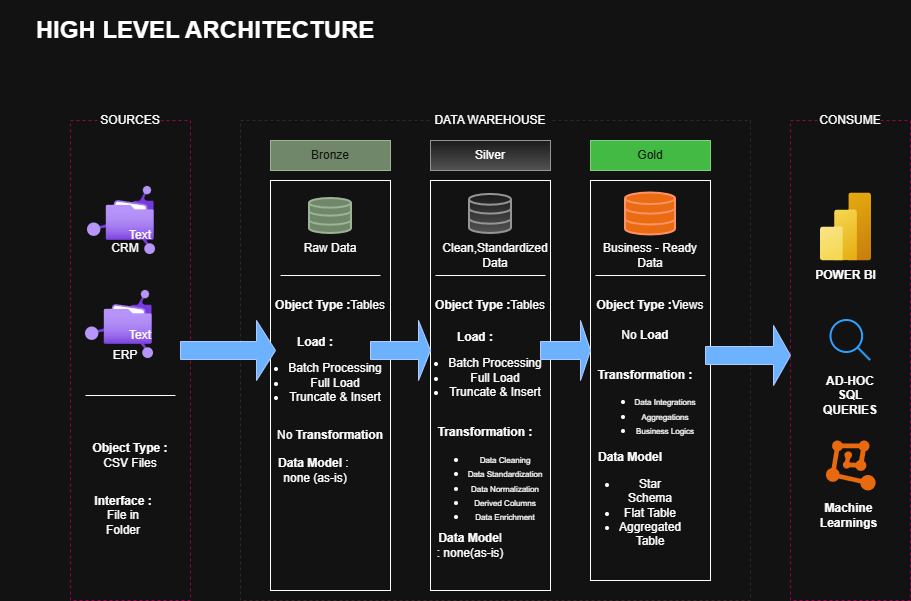

The diagram above was exported from draw.io. Its source (the exported page's mxGraphModel, read from the mxfile embedded in the PNG):
<mxGraphModel dx="1013" dy="626" grid="1" gridSize="10" guides="1" tooltips="1" connect="1" arrows="1" fold="1" page="1" pageScale="1" pageWidth="850" pageHeight="1100" math="0" shadow="0">
  <root>
    <mxCell id="0" />
    <mxCell id="1" parent="0" />
    <mxCell id="h-nsm5EDUl1Tiv8iZgBH-3" parent="1" style="rounded=0;whiteSpace=wrap;html=1;fontStyle=1;fontSize=24;strokeColor=none;" value="HIGH LEVEL ARCHITECTURE" vertex="1">
      <mxGeometry height="60" width="410" x="10" y="330" as="geometry" />
    </mxCell>
    <mxCell id="h-nsm5EDUl1Tiv8iZgBH-4" parent="1" style="rounded=0;whiteSpace=wrap;html=1;fillColor=none;dashed=1;strokeColor=light-dark(#000000,#99004D);" value="" vertex="1">
      <mxGeometry height="480" width="120" x="80" y="450" as="geometry" />
    </mxCell>
    <mxCell id="h-nsm5EDUl1Tiv8iZgBH-5" parent="1" style="rounded=0;whiteSpace=wrap;html=1;strokeColor=none;" value="SOURCES" vertex="1">
      <mxGeometry height="60" width="60" x="110" y="420" as="geometry" />
    </mxCell>
    <mxCell id="h-nsm5EDUl1Tiv8iZgBH-6" parent="1" style="rounded=0;whiteSpace=wrap;html=1;fillColor=none;dashed=1;strokeColor=light-dark(#000000, #372525);" value="" vertex="1">
      <mxGeometry height="480" width="510" x="250" y="450" as="geometry" />
    </mxCell>
    <mxCell id="h-nsm5EDUl1Tiv8iZgBH-12" parent="1" style="rounded=0;whiteSpace=wrap;html=1;strokeColor=none;" value="DATA WAREHOUSE" vertex="1">
      <mxGeometry height="60" width="120" x="440" y="420" as="geometry" />
    </mxCell>
    <mxCell id="h-nsm5EDUl1Tiv8iZgBH-10" parent="1" style="rounded=0;whiteSpace=wrap;html=1;fillColor=none;dashed=1;strokeColor=light-dark(#000000,#99004D);" value="" vertex="1">
      <mxGeometry height="480" width="120" x="800" y="450" as="geometry" />
    </mxCell>
    <mxCell id="h-nsm5EDUl1Tiv8iZgBH-13" parent="1" style="rounded=0;whiteSpace=wrap;html=1;strokeColor=none;" value="CONSUME" vertex="1">
      <mxGeometry height="60" width="60" x="830" y="420" as="geometry" />
    </mxCell>
    <mxCell id="h-nsm5EDUl1Tiv8iZgBH-14" parent="1" style="image;aspect=fixed;html=1;points=[];align=center;fontSize=12;image=img/lib/azure2/other/Managed_File_Shares.svg;" value="" vertex="1">
      <mxGeometry height="68" width="68" x="97" y="516" as="geometry" />
    </mxCell>
    <mxCell id="h-nsm5EDUl1Tiv8iZgBH-15" parent="1" style="text;html=1;whiteSpace=wrap;strokeColor=none;fillColor=none;align=center;verticalAlign=middle;rounded=0;" value="Text" vertex="1">
      <mxGeometry height="30" width="60" x="120" y="550" as="geometry" />
    </mxCell>
    <mxCell id="h-nsm5EDUl1Tiv8iZgBH-16" parent="1" style="line;strokeWidth=1;html=1;perimeter=backbonePerimeter;points=[];outlineConnect=0;fontSize=1;" value="" vertex="1">
      <mxGeometry height="10" width="90" x="95" y="720" as="geometry" />
    </mxCell>
    <mxCell id="h-nsm5EDUl1Tiv8iZgBH-17" parent="1" style="rounded=0;whiteSpace=wrap;html=1;strokeColor=default;fillColor=none;" value="" vertex="1">
      <mxGeometry height="410" width="120" x="280" y="510" as="geometry" />
    </mxCell>
    <mxCell id="h-nsm5EDUl1Tiv8iZgBH-20" parent="1" style="image;aspect=fixed;html=1;points=[];align=center;fontSize=12;image=img/lib/azure2/other/Managed_File_Shares.svg;" value="" vertex="1">
      <mxGeometry height="68" width="68" x="95" y="620" as="geometry" />
    </mxCell>
    <mxCell id="h-nsm5EDUl1Tiv8iZgBH-21" parent="1" style="text;html=1;whiteSpace=wrap;strokeColor=none;fillColor=none;align=center;verticalAlign=middle;rounded=0;" value="Text" vertex="1">
      <mxGeometry height="30" width="60" x="120" y="650" as="geometry" />
    </mxCell>
    <mxCell id="h-nsm5EDUl1Tiv8iZgBH-24" parent="1" style="text;html=1;whiteSpace=wrap;strokeColor=none;fillColor=none;align=center;verticalAlign=middle;rounded=0;" value="CRM" vertex="1">
      <mxGeometry height="30" width="60" x="105" y="563" as="geometry" />
    </mxCell>
    <mxCell id="h-nsm5EDUl1Tiv8iZgBH-25" parent="1" style="text;html=1;whiteSpace=wrap;strokeColor=none;fillColor=none;align=center;verticalAlign=middle;rounded=0;" value="ERP" vertex="1">
      <mxGeometry height="30" width="60" x="105" y="670" as="geometry" />
    </mxCell>
    <mxCell id="h-nsm5EDUl1Tiv8iZgBH-26" parent="1" style="text;html=1;whiteSpace=wrap;strokeColor=none;fillColor=none;align=center;verticalAlign=middle;rounded=0;" value="&lt;b&gt;Object Type : &lt;/b&gt;CSV Files" vertex="1">
      <mxGeometry height="30" width="100" x="90" y="770" as="geometry" />
    </mxCell>
    <mxCell id="h-nsm5EDUl1Tiv8iZgBH-28" parent="1" style="text;html=1;whiteSpace=wrap;strokeColor=none;fillColor=none;align=center;verticalAlign=middle;rounded=0;" value="&lt;b&gt;Interface :&lt;/b&gt;&lt;div&gt;File in Folder&lt;/div&gt;" vertex="1">
      <mxGeometry height="30" width="60" x="103" y="830" as="geometry" />
    </mxCell>
    <mxCell id="h-nsm5EDUl1Tiv8iZgBH-29" parent="1" style="rounded=0;whiteSpace=wrap;html=1;fillColor=#6d8764;fontColor=#ffffff;strokeColor=#3A5431;" value="Bronze" vertex="1">
      <mxGeometry height="30" width="120" x="280" y="470" as="geometry" />
    </mxCell>
    <mxCell id="h-nsm5EDUl1Tiv8iZgBH-30" parent="1" style="html=1;verticalLabelPosition=bottom;align=center;labelBackgroundColor=#ffffff;verticalAlign=top;strokeWidth=2;strokeColor=#3A5431;shadow=0;dashed=0;shape=mxgraph.ios7.icons.data;fillColor=#6d8764;fontColor=#ffffff;" value="" vertex="1">
      <mxGeometry height="35" width="42" x="319" y="528" as="geometry" />
    </mxCell>
    <mxCell id="h-nsm5EDUl1Tiv8iZgBH-31" parent="1" style="text;html=1;whiteSpace=wrap;strokeColor=none;fillColor=none;align=center;verticalAlign=middle;rounded=0;" value="Raw Data" vertex="1">
      <mxGeometry height="30" width="60" x="310" y="563" as="geometry" />
    </mxCell>
    <mxCell id="h-nsm5EDUl1Tiv8iZgBH-32" parent="1" style="line;strokeWidth=1;html=1;perimeter=backbonePerimeter;points=[];outlineConnect=0;" value="" vertex="1">
      <mxGeometry height="10" width="100" x="290" y="600" as="geometry" />
    </mxCell>
    <mxCell id="h-nsm5EDUl1Tiv8iZgBH-35" parent="1" style="text;html=1;whiteSpace=wrap;strokeColor=none;fillColor=none;align=center;verticalAlign=middle;rounded=0;autosize=1;resizable=0;" value="&lt;b&gt;Object Type :&lt;/b&gt;&lt;span style=&quot;background-color: transparent; color: light-dark(rgb(0, 0, 0), rgb(255, 255, 255));&quot;&gt;Tables&lt;/span&gt;" vertex="1">
      <mxGeometry height="30" width="130" x="275" y="620" as="geometry" />
    </mxCell>
    <mxCell id="h-nsm5EDUl1Tiv8iZgBH-37" parent="1" style="text;html=1;whiteSpace=wrap;strokeColor=none;fillColor=none;align=center;verticalAlign=middle;rounded=0;autosize=1;resizable=0;" value="&lt;b&gt;Load :&lt;/b&gt;&lt;div&gt;&lt;ul&gt;&lt;li&gt;Batch Processing&lt;/li&gt;&lt;li&gt;Full Load&lt;/li&gt;&lt;li&gt;Truncate &amp;amp; Insert&lt;/li&gt;&lt;/ul&gt;&lt;/div&gt;" vertex="1">
      <mxGeometry height="100" width="160" x="245" y="655" as="geometry" />
    </mxCell>
    <mxCell id="h-nsm5EDUl1Tiv8iZgBH-39" parent="1" style="text;html=1;whiteSpace=wrap;strokeColor=none;fillColor=none;align=center;verticalAlign=middle;rounded=0;autosize=1;resizable=0;" value="No &lt;b&gt;Transformation&lt;/b&gt;" vertex="1">
      <mxGeometry height="30" width="130" x="275" y="750" as="geometry" />
    </mxCell>
    <mxCell id="h-nsm5EDUl1Tiv8iZgBH-40" parent="1" style="text;html=1;whiteSpace=wrap;strokeColor=none;fillColor=none;align=center;verticalAlign=middle;rounded=0;autosize=1;resizable=0;" value="&lt;b&gt;Data Model &lt;/b&gt;:&amp;nbsp;&lt;div&gt;none (as-is)&lt;/div&gt;" vertex="1">
      <mxGeometry height="40" width="100" x="275" y="780" as="geometry" />
    </mxCell>
    <mxCell id="h-nsm5EDUl1Tiv8iZgBH-41" parent="1" style="rounded=0;whiteSpace=wrap;html=1;" value="" vertex="1">
      <mxGeometry height="410" width="120" x="440" y="510" as="geometry" />
    </mxCell>
    <mxCell id="h-nsm5EDUl1Tiv8iZgBH-43" parent="1" style="rounded=0;whiteSpace=wrap;html=1;fillColor=#f5f5f5;gradientColor=#b3b3b3;strokeColor=#666666;" value="Silver&lt;div&gt;&lt;/div&gt;" vertex="1">
      <mxGeometry height="30" width="120" x="440" y="470" as="geometry" />
    </mxCell>
    <mxCell id="h-nsm5EDUl1Tiv8iZgBH-46" parent="1" style="html=1;verticalLabelPosition=bottom;align=center;labelBackgroundColor=#ffffff;verticalAlign=top;strokeWidth=2;strokeColor=#666666;shadow=0;dashed=0;shape=mxgraph.ios7.icons.data;fillColor=#f5f5f5;gradientColor=#b3b3b3;" value="" vertex="1">
      <mxGeometry height="39.05" width="42" x="479" y="523.95" as="geometry" />
    </mxCell>
    <mxCell id="h-nsm5EDUl1Tiv8iZgBH-47" parent="1" style="text;html=1;whiteSpace=wrap;strokeColor=none;fillColor=none;align=center;verticalAlign=middle;rounded=0;" value="Clean,Standardized Data" vertex="1">
      <mxGeometry height="30" width="60" x="475" y="570" as="geometry" />
    </mxCell>
    <mxCell id="h-nsm5EDUl1Tiv8iZgBH-48" parent="1" style="line;strokeWidth=1;html=1;perimeter=backbonePerimeter;points=[];outlineConnect=0;" value="" vertex="1">
      <mxGeometry height="10" width="110" x="445" y="600" as="geometry" />
    </mxCell>
    <mxCell id="h-nsm5EDUl1Tiv8iZgBH-50" parent="1" style="text;html=1;whiteSpace=wrap;strokeColor=none;fillColor=none;align=center;verticalAlign=middle;rounded=0;autosize=1;resizable=0;" value="&lt;b&gt;Object Type :&lt;/b&gt;&lt;span style=&quot;background-color: transparent; color: light-dark(rgb(0, 0, 0), rgb(255, 255, 255));&quot;&gt;Tables&lt;/span&gt;" vertex="1">
      <mxGeometry height="30" width="130" x="435" y="620" as="geometry" />
    </mxCell>
    <mxCell id="h-nsm5EDUl1Tiv8iZgBH-51" parent="1" style="text;html=1;whiteSpace=wrap;strokeColor=none;fillColor=none;align=center;verticalAlign=middle;rounded=0;autosize=1;resizable=0;" value="&lt;div style=&quot;&quot;&gt;&lt;b style=&quot;background-color: transparent; color: light-dark(rgb(0, 0, 0), rgb(255, 255, 255));&quot;&gt;Load :&lt;/b&gt;&lt;/div&gt;&lt;div&gt;&lt;ul&gt;&lt;li style=&quot;&quot;&gt;Batch Processing&lt;/li&gt;&lt;li style=&quot;&quot;&gt;Full Load&lt;/li&gt;&lt;li style=&quot;&quot;&gt;Truncate &amp;amp; Insert&lt;/li&gt;&lt;/ul&gt;&lt;/div&gt;" vertex="1">
      <mxGeometry height="100" width="160" x="405" y="650" as="geometry" />
    </mxCell>
    <mxCell id="h-nsm5EDUl1Tiv8iZgBH-52" parent="1" style="text;html=1;whiteSpace=wrap;strokeColor=none;fillColor=none;align=center;verticalAlign=middle;rounded=0;autosize=1;resizable=0;" value="&lt;b&gt;Transformation :&lt;/b&gt;&lt;div&gt;&lt;ul&gt;&lt;li&gt;&lt;font style=&quot;font-size: 8px;&quot;&gt;Data Cleaning&lt;/font&gt;&lt;/li&gt;&lt;li&gt;&lt;font style=&quot;font-size: 8px;&quot;&gt;Data Standardization&lt;/font&gt;&lt;/li&gt;&lt;li&gt;&lt;font style=&quot;font-size: 8px;&quot;&gt;Data Normalization&lt;/font&gt;&lt;/li&gt;&lt;li&gt;&lt;font style=&quot;font-size: 8px;&quot;&gt;Derived Columns&lt;/font&gt;&lt;/li&gt;&lt;li&gt;&lt;font style=&quot;font-size: 8px;&quot;&gt;Data Enrichment&lt;/font&gt;&lt;/li&gt;&lt;/ul&gt;&lt;/div&gt;" vertex="1">
      <mxGeometry height="120" width="140" x="425" y="750" as="geometry" />
    </mxCell>
    <mxCell id="h-nsm5EDUl1Tiv8iZgBH-53" parent="1" style="text;html=1;whiteSpace=wrap;strokeColor=none;fillColor=none;align=center;verticalAlign=middle;rounded=0;" value="&lt;b&gt;Data Mode&lt;/b&gt;l : none(as-is)" vertex="1">
      <mxGeometry height="30" width="70" x="445" y="860" as="geometry" />
    </mxCell>
    <mxCell id="h-nsm5EDUl1Tiv8iZgBH-56" parent="1" style="rounded=0;whiteSpace=wrap;html=1;" value="" vertex="1">
      <mxGeometry height="400" width="120" x="600" y="510" as="geometry" />
    </mxCell>
    <mxCell id="h-nsm5EDUl1Tiv8iZgBH-57" parent="1" style="rounded=0;whiteSpace=wrap;html=1;fillColor=#008a00;strokeColor=#005700;fontColor=#ffffff;" value="Gold" vertex="1">
      <mxGeometry height="30" width="120" x="600" y="470" as="geometry" />
    </mxCell>
    <mxCell id="h-nsm5EDUl1Tiv8iZgBH-59" parent="1" style="html=1;verticalLabelPosition=bottom;align=center;labelBackgroundColor=#ffffff;verticalAlign=top;strokeWidth=2;strokeColor=#C73500;shadow=0;dashed=0;shape=mxgraph.ios7.icons.data;fillColor=#fa6800;fontColor=#000000;" value="" vertex="1">
      <mxGeometry height="42" width="50" x="635" y="522.48" as="geometry" />
    </mxCell>
    <mxCell id="h-nsm5EDUl1Tiv8iZgBH-60" parent="1" style="text;html=1;whiteSpace=wrap;strokeColor=none;fillColor=none;align=center;verticalAlign=middle;rounded=0;" value="Business - Ready Data" vertex="1">
      <mxGeometry height="30" width="100" x="610" y="570" as="geometry" />
    </mxCell>
    <mxCell id="h-nsm5EDUl1Tiv8iZgBH-61" parent="1" style="line;strokeWidth=1;html=1;perimeter=backbonePerimeter;points=[];outlineConnect=0;" value="" vertex="1">
      <mxGeometry height="10" width="110" x="605" y="600" as="geometry" />
    </mxCell>
    <mxCell id="h-nsm5EDUl1Tiv8iZgBH-62" parent="1" style="text;html=1;whiteSpace=wrap;strokeColor=none;fillColor=none;align=center;verticalAlign=middle;rounded=0;autosize=1;resizable=0;" value="&lt;b&gt;Object Type :&lt;/b&gt;Views" vertex="1">
      <mxGeometry height="30" width="130" x="595" y="620" as="geometry" />
    </mxCell>
    <mxCell id="h-nsm5EDUl1Tiv8iZgBH-64" parent="1" style="text;html=1;whiteSpace=wrap;strokeColor=none;fillColor=none;align=center;verticalAlign=middle;rounded=0;" value="No&lt;b&gt; Load&lt;/b&gt;" vertex="1">
      <mxGeometry height="30" width="60" x="625" y="650" as="geometry" />
    </mxCell>
    <mxCell id="h-nsm5EDUl1Tiv8iZgBH-65" parent="1" style="text;html=1;whiteSpace=wrap;strokeColor=none;fillColor=none;align=center;verticalAlign=middle;rounded=0;autosize=1;resizable=0;" value="&lt;b&gt;Transformation :&lt;/b&gt;&lt;div&gt;&lt;ul&gt;&lt;li&gt;&lt;font style=&quot;font-size: 8px;&quot;&gt;Data Integrations&lt;/font&gt;&lt;/li&gt;&lt;li&gt;&lt;font style=&quot;font-size: 8px;&quot;&gt;Aggregations&lt;/font&gt;&lt;/li&gt;&lt;li&gt;&lt;font style=&quot;font-size: 8px;&quot;&gt;Business Logics&lt;/font&gt;&lt;/li&gt;&lt;/ul&gt;&lt;/div&gt;" vertex="1">
      <mxGeometry height="100" width="120" x="595" y="688" as="geometry" />
    </mxCell>
    <mxCell id="h-nsm5EDUl1Tiv8iZgBH-67" parent="1" style="text;html=1;whiteSpace=wrap;strokeColor=none;fillColor=none;align=center;verticalAlign=middle;rounded=0;" value="&lt;b&gt;Data Model&lt;/b&gt;&lt;div&gt;&lt;ul&gt;&lt;li&gt;Star Schema&lt;/li&gt;&lt;li&gt;Flat Table&lt;/li&gt;&lt;li&gt;Aggregated Table&lt;/li&gt;&lt;/ul&gt;&lt;/div&gt;" vertex="1">
      <mxGeometry height="30" width="60" x="610" y="820" as="geometry" />
    </mxCell>
    <mxCell id="h-nsm5EDUl1Tiv8iZgBH-68" parent="1" style="image;aspect=fixed;html=1;points=[];align=center;fontSize=12;image=img/lib/azure2/analytics/Power_BI_Embedded.svg;" value="" vertex="1">
      <mxGeometry height="68" width="51" x="830" y="522.48" as="geometry" />
    </mxCell>
    <mxCell id="h-nsm5EDUl1Tiv8iZgBH-69" parent="1" style="text;html=1;whiteSpace=wrap;strokeColor=none;fillColor=none;align=center;verticalAlign=middle;rounded=0;" value="&lt;b&gt;POWER BI&lt;/b&gt;" vertex="1">
      <mxGeometry height="30" width="74.5" x="818.25" y="590" as="geometry" />
    </mxCell>
    <mxCell id="h-nsm5EDUl1Tiv8iZgBH-70" parent="1" style="html=1;verticalLabelPosition=bottom;align=center;labelBackgroundColor=#ffffff;verticalAlign=top;strokeWidth=2;strokeColor=#0080F0;shadow=0;dashed=0;shape=mxgraph.ios7.icons.looking_glass;" value="" vertex="1">
      <mxGeometry height="40" width="39.5" x="840.5" y="650" as="geometry" />
    </mxCell>
    <mxCell id="h-nsm5EDUl1Tiv8iZgBH-71" parent="1" style="text;html=1;whiteSpace=wrap;strokeColor=none;fillColor=none;align=center;verticalAlign=middle;rounded=0;" value="&lt;b&gt;AD-HOC&lt;/b&gt;&lt;div&gt;&lt;b&gt;SQL QUERIES&lt;/b&gt;&lt;/div&gt;" vertex="1">
      <mxGeometry height="30" width="60" x="830" y="710" as="geometry" />
    </mxCell>
    <mxCell id="h-nsm5EDUl1Tiv8iZgBH-72" parent="1" style="points=[];aspect=fixed;html=1;align=center;shadow=0;dashed=0;fillColor=#FF6A00;strokeColor=none;shape=mxgraph.alibaba_cloud.machine_learning;" value="" vertex="1">
      <mxGeometry height="50.099999999999994" width="49.8" x="835.35" y="769.9" as="geometry" />
    </mxCell>
    <mxCell id="h-nsm5EDUl1Tiv8iZgBH-73" parent="1" style="text;html=1;whiteSpace=wrap;strokeColor=none;fillColor=none;align=center;verticalAlign=middle;rounded=0;" value="&lt;b&gt;Machine Learnings&lt;/b&gt;" vertex="1">
      <mxGeometry height="30" width="44.65" x="836.35" y="830" as="geometry" />
    </mxCell>
    <mxCell id="da_NubBG6BKt3y8djDCp-1" parent="1" style="shape=singleArrow;whiteSpace=wrap;html=1;fillColor=#0050ef;fontColor=#ffffff;strokeColor=#001DBC;" value="" vertex="1">
      <mxGeometry height="60" width="95" x="190" y="650" as="geometry" />
    </mxCell>
    <mxCell id="da_NubBG6BKt3y8djDCp-2" parent="1" style="shape=singleArrow;whiteSpace=wrap;html=1;fillColor=#0050ef;fontColor=#ffffff;strokeColor=#001DBC;" value="" vertex="1">
      <mxGeometry height="60" width="60" x="380" y="650" as="geometry" />
    </mxCell>
    <mxCell id="da_NubBG6BKt3y8djDCp-3" parent="1" style="shape=singleArrow;whiteSpace=wrap;html=1;fillColor=#0050ef;fontColor=#ffffff;strokeColor=#001DBC;" value="" vertex="1">
      <mxGeometry height="60" width="50" x="550" y="650" as="geometry" />
    </mxCell>
    <mxCell id="da_NubBG6BKt3y8djDCp-4" parent="1" style="shape=singleArrow;whiteSpace=wrap;html=1;fillColor=#0050ef;fontColor=#ffffff;strokeColor=#001DBC;" value="" vertex="1">
      <mxGeometry height="60" width="85" x="715" y="655" as="geometry" />
    </mxCell>
  </root>
</mxGraphModel>